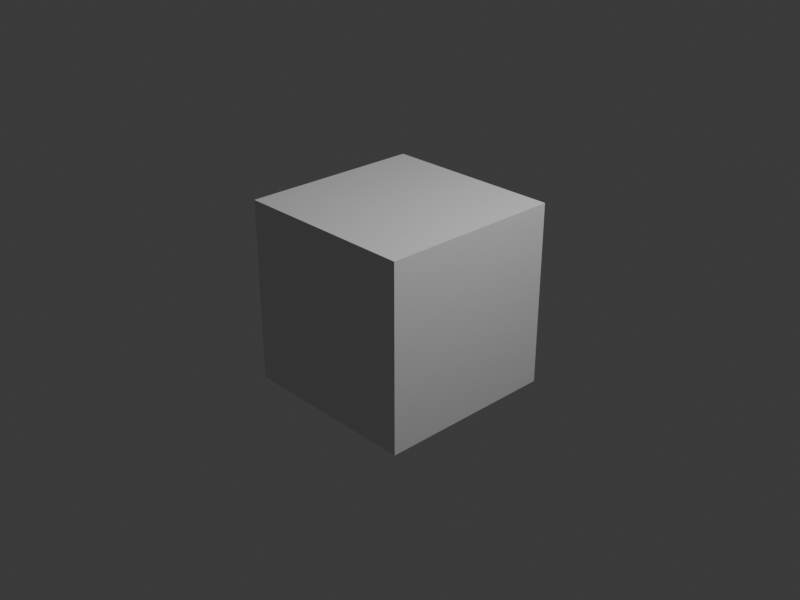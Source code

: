 # Source: test_cube.blend  (saved by Blender 4.3.34; exported with 4.5.12 LTS)
import bpy
from mathutils import Matrix  # noqa: F401  (used for matrix-valued properties, if any)

bpy.ops.wm.read_factory_settings(use_empty=True)
scene = bpy.context.scene
scene.name = 'Scene'

# ---- collections
col_collection = bpy.data.collections.new('Collection'); scene.collection.children.link(col_collection)

# ---- materials (node trees are filled in below, after node groups)
mat_material = bpy.data.materials.new('Material')
mat_material.alpha_threshold = 0.0
mat_material.roughness = 0.5
mat_material.line_color = (0.0, 0.0, 0.0, 1.0)

# ---- material node trees
mat_material.use_nodes = True; mat_material.node_tree.nodes.clear()
_N = mat_material.node_tree.nodes; _L = mat_material.node_tree.links
n0 = _N.new('ShaderNodeOutputMaterial'); n0.name = 'Material Output'; n0.location = (300, 300)
n1 = _N.new('ShaderNodeBsdfPrincipled'); n1.name = 'Principled BSDF'; n1.location = (10, 300)
n1.inputs[3].default_value = 1.45
_L.new(n1.outputs[0], n0.inputs[0])
n0.is_active_output = True

# ---- world
world_world = bpy.data.worlds.new('World'); scene.world = world_world
world_world.use_nodes = True; world_world.node_tree.nodes.clear()
_N = world_world.node_tree.nodes; _L = world_world.node_tree.links
n0 = _N.new('ShaderNodeOutputWorld'); n0.name = 'World Output'; n0.location = (300, 300)
n1 = _N.new('ShaderNodeBackground'); n1.name = 'Background'; n1.location = (10, 300)
n1.inputs[0].default_value = (0.05088, 0.05088, 0.05088, 1.0)
_L.new(n1.outputs[0], n0.inputs[0])
n0.is_active_output = True
world_world.color = (0.05088, 0.05088, 0.05088)
world_world.sun_shadow_jitter_overblur = 0.0

# ---- cameras
cam_camera = bpy.data.cameras.new('Camera')
cam_camera.clip_end = 100.0
cam_camera.ortho_scale = 7.314

# ---- lights
light_light = bpy.data.lights.new('Light', 'POINT')
light_light.energy = 1000.0
light_light.shadow_soft_size = 0.1

# ---- meshes
me_cube = bpy.data.meshes.new('Cube')
me_cube.from_pydata([(1.0, 1.0, 1.0), (1.0, 1.0, -1.0), (1.0, -1.0, 1.0), (1.0, -1.0, -1.0), (-1.0, 1.0, 1.0), (-1.0, 1.0, -1.0), (-1.0, -1.0, 1.0), (-1.0, -1.0, -1.0)], [], [(0, 4, 6, 2), (3, 2, 6, 7), (7, 6, 4, 5), (5, 1, 3, 7), (1, 0, 2, 3), (5, 4, 0, 1)])
_uv = me_cube.uv_layers.new(name='UVMap')
_uv.uv.foreach_set('vector', [0.625, 0.5, 0.875, 0.5, 0.875, 0.75, 0.625, 0.75, 0.375, 0.75, 0.625, 0.75, 0.625, 1.0, 0.375, 1.0, 0.375, 0.0, 0.625, 0.0, 0.625, 0.25, 0.375, 0.25, 0.125, 0.5, 0.375, 0.5, 0.375, 0.75, 0.125, 0.75, 0.375, 0.5, 0.625, 0.5, 0.625, 0.75, 0.375, 0.75, 0.375, 0.25, 0.625, 0.25, 0.625, 0.5, 0.375, 0.5])
me_cube.materials.append(mat_material)
me_cube.use_mirror_vertex_groups = False
me_cube.update()

# ---- objects
ob_cube = bpy.data.objects.new('Cube', me_cube)
ob_light = bpy.data.objects.new('Light', light_light)
ob_camera = bpy.data.objects.new('Camera', cam_camera)

# ---- transforms, parenting, visibility, modifiers, constraints
ob_cube.location = (0.0, 0.0, 0.0)
ob_cube.lock_rotations_4d = False
ob_cube.empty_display_type = 'ARROWS'
ob_cube.lineart.crease_threshold = 0.0
ob_light.location = (4.076, 1.005, 5.904)
ob_light.rotation_euler = (0.6503, 0.05522, 1.866)
ob_light.lock_rotations_4d = False
ob_light.empty_display_type = 'ARROWS'
ob_light.color = (0.0, 0.0, 0.0, 0.0)
ob_light.lineart.crease_threshold = 0.0
ob_camera.location = (7.359, -6.926, 4.958)
ob_camera.rotation_euler = (1.109, 0.0, 0.8149)
ob_camera.lock_rotations_4d = False
ob_camera.empty_display_type = 'ARROWS'
ob_camera.color = (0.0, 0.0, 0.0, 0.0)
ob_camera.display_type = 'WIRE'
ob_camera.lineart.crease_threshold = 0.0

# ---- collection membership
col_collection.objects.link(ob_cube)
col_collection.objects.link(ob_light)
col_collection.objects.link(ob_camera)

# ---- scene / render settings (as saved in the file)
scene.camera = ob_camera
scene.frame_start = 1; scene.frame_end = 250; scene.frame_set(1)
scene.render.engine = 'BLENDER_EEVEE_NEXT'
scene.render.resolution_x = 160
scene.render.resolution_y = 120
scene.render.resolution_percentage = 50
bpy.context.view_layer.update()
